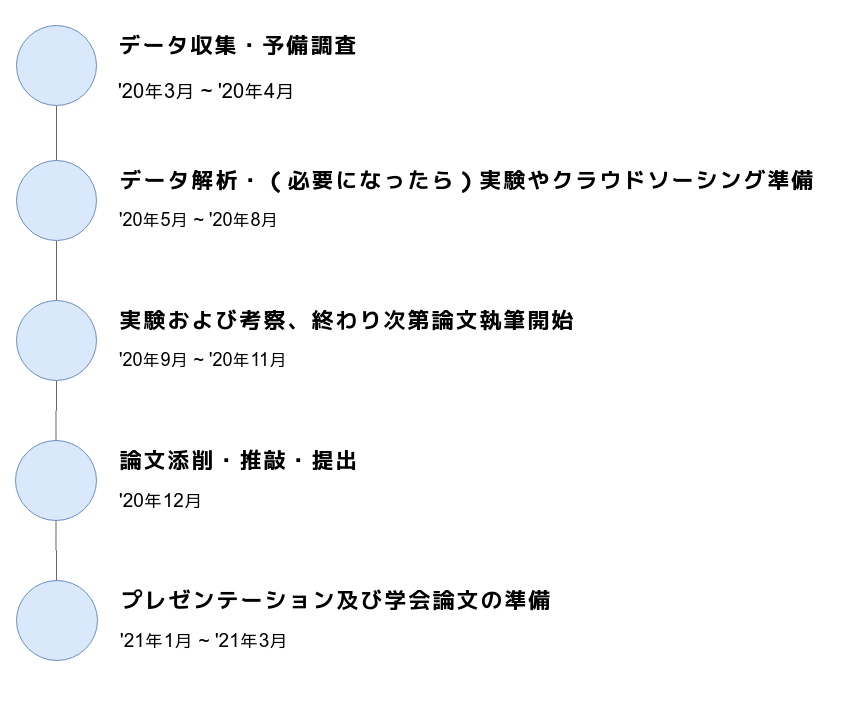

The diagram above was exported from draw.io. Its source (the exported page's mxGraphModel, read from the mxfile embedded in the PNG):
<mxGraphModel dx="2100" dy="2358" grid="1" gridSize="10" guides="1" tooltips="1" connect="1" arrows="1" fold="1" page="1" pageScale="1" pageWidth="827" pageHeight="1169" math="0" shadow="0">
  <root>
    <mxCell id="0" />
    <mxCell id="1" parent="0" />
    <mxCell id="n9sAhdrsqlBjJeEk4jvf-23" style="edgeStyle=orthogonalEdgeStyle;rounded=0;orthogonalLoop=1;jettySize=auto;html=1;exitX=0.5;exitY=0;exitDx=0;exitDy=0;entryX=0.5;entryY=1;entryDx=0;entryDy=0;fillColor=#f5f5f5;strokeColor=#666666;endArrow=none;endFill=0;" parent="1" target="n9sAhdrsqlBjJeEk4jvf-10" edge="1">
      <mxGeometry relative="1" as="geometry">
        <mxPoint x="140" y="-150" as="sourcePoint" />
      </mxGeometry>
    </mxCell>
    <mxCell id="n9sAhdrsqlBjJeEk4jvf-24" style="edgeStyle=orthogonalEdgeStyle;rounded=0;orthogonalLoop=1;jettySize=auto;html=1;exitX=0.5;exitY=0;exitDx=0;exitDy=0;fillColor=#f5f5f5;strokeColor=#666666;endArrow=none;endFill=0;" parent="1" source="n9sAhdrsqlBjJeEk4jvf-10" target="n9sAhdrsqlBjJeEk4jvf-16" edge="1">
      <mxGeometry relative="1" as="geometry" />
    </mxCell>
    <mxCell id="n9sAhdrsqlBjJeEk4jvf-10" value="" style="ellipse;whiteSpace=wrap;html=1;aspect=fixed;fillColor=#dae8fc;strokeColor=#6c8ebf;" parent="1" vertex="1">
      <mxGeometry x="99" y="-290" width="81" height="80" as="geometry" />
    </mxCell>
    <mxCell id="n9sAhdrsqlBjJeEk4jvf-11" value="&lt;h1&gt;論文添削・推敲・提出&lt;/h1&gt;&lt;p&gt;&lt;font style=&quot;font-size: 19px&quot;&gt;'20年12月&lt;/font&gt;&lt;/p&gt;" style="text;html=1;strokeColor=none;fillColor=none;spacing=5;spacingTop=-20;whiteSpace=wrap;overflow=hidden;rounded=0;" parent="1" vertex="1">
      <mxGeometry x="198" y="-290" width="663" height="120" as="geometry" />
    </mxCell>
    <mxCell id="n9sAhdrsqlBjJeEk4jvf-25" style="edgeStyle=orthogonalEdgeStyle;rounded=0;orthogonalLoop=1;jettySize=auto;html=1;exitX=0.5;exitY=0;exitDx=0;exitDy=0;entryX=0.5;entryY=1;entryDx=0;entryDy=0;fillColor=#f5f5f5;strokeColor=#666666;endArrow=none;endFill=0;" parent="1" source="n9sAhdrsqlBjJeEk4jvf-16" target="n9sAhdrsqlBjJeEk4jvf-18" edge="1">
      <mxGeometry relative="1" as="geometry" />
    </mxCell>
    <mxCell id="n9sAhdrsqlBjJeEk4jvf-16" value="" style="ellipse;whiteSpace=wrap;html=1;aspect=fixed;fillColor=#dae8fc;strokeColor=#6c8ebf;" parent="1" vertex="1">
      <mxGeometry x="100" y="-430" width="80" height="80" as="geometry" />
    </mxCell>
    <mxCell id="n9sAhdrsqlBjJeEk4jvf-17" value="&lt;h1&gt;実験および考察、終わり次第論文執筆開始&lt;/h1&gt;&lt;p&gt;&lt;font style=&quot;font-size: 18px&quot;&gt;'20年9月 ~ '20年11月&lt;/font&gt;&lt;/p&gt;" style="text;html=1;strokeColor=none;fillColor=none;spacing=5;spacingTop=-20;whiteSpace=wrap;overflow=hidden;rounded=0;" parent="1" vertex="1">
      <mxGeometry x="198" y="-430" width="662" height="120" as="geometry" />
    </mxCell>
    <mxCell id="n9sAhdrsqlBjJeEk4jvf-28" style="edgeStyle=orthogonalEdgeStyle;rounded=0;orthogonalLoop=1;jettySize=auto;html=1;exitX=0.5;exitY=0;exitDx=0;exitDy=0;entryX=0.5;entryY=1;entryDx=0;entryDy=0;endArrow=none;endFill=0;fillColor=#f5f5f5;strokeColor=#666666;" parent="1" source="n9sAhdrsqlBjJeEk4jvf-18" target="n9sAhdrsqlBjJeEk4jvf-26" edge="1">
      <mxGeometry relative="1" as="geometry" />
    </mxCell>
    <mxCell id="n9sAhdrsqlBjJeEk4jvf-18" value="" style="ellipse;whiteSpace=wrap;html=1;aspect=fixed;fillColor=#dae8fc;strokeColor=#6c8ebf;" parent="1" vertex="1">
      <mxGeometry x="100" y="-570" width="80" height="80" as="geometry" />
    </mxCell>
    <mxCell id="n9sAhdrsqlBjJeEk4jvf-19" value="&lt;h1&gt;データ解析・（必要になったら）実験やクラウドソーシング準備&lt;/h1&gt;&lt;p&gt;&lt;font style=&quot;font-size: 18px&quot;&gt;'20年5月 ~ '20年8月&lt;/font&gt;&lt;/p&gt;" style="text;html=1;strokeColor=none;fillColor=none;spacing=5;spacingTop=-20;whiteSpace=wrap;overflow=hidden;rounded=0;" parent="1" vertex="1">
      <mxGeometry x="198" y="-570" width="722" height="120" as="geometry" />
    </mxCell>
    <mxCell id="n9sAhdrsqlBjJeEk4jvf-26" value="" style="ellipse;whiteSpace=wrap;html=1;aspect=fixed;fillColor=#dae8fc;strokeColor=#6c8ebf;" parent="1" vertex="1">
      <mxGeometry x="100" y="-705" width="80" height="80" as="geometry" />
    </mxCell>
    <mxCell id="n9sAhdrsqlBjJeEk4jvf-27" value="&lt;h1&gt;データ収集・予備調査&lt;/h1&gt;&lt;p style=&quot;font-size: 20px&quot;&gt;'20年3月 ~ '20年4月&lt;/p&gt;" style="text;html=1;strokeColor=none;fillColor=none;spacing=5;spacingTop=-20;whiteSpace=wrap;overflow=hidden;rounded=0;" parent="1" vertex="1">
      <mxGeometry x="197" y="-705" width="662" height="120" as="geometry" />
    </mxCell>
    <mxCell id="WUBXtVEGpt4yKs51EaVg-5" value="" style="ellipse;whiteSpace=wrap;html=1;aspect=fixed;fillColor=#dae8fc;strokeColor=#6c8ebf;" vertex="1" parent="1">
      <mxGeometry x="100" y="-150" width="81" height="80" as="geometry" />
    </mxCell>
    <mxCell id="WUBXtVEGpt4yKs51EaVg-6" value="&lt;h1&gt;プレゼンテーション及び学会論文の準備&lt;/h1&gt;&lt;p&gt;&lt;font style=&quot;font-size: 19px&quot;&gt;'21年1月 ~ '21年3月&lt;/font&gt;&lt;/p&gt;" style="text;html=1;strokeColor=none;fillColor=none;spacing=5;spacingTop=-20;whiteSpace=wrap;overflow=hidden;rounded=0;" vertex="1" parent="1">
      <mxGeometry x="199" y="-150" width="663" height="120" as="geometry" />
    </mxCell>
  </root>
</mxGraphModel>